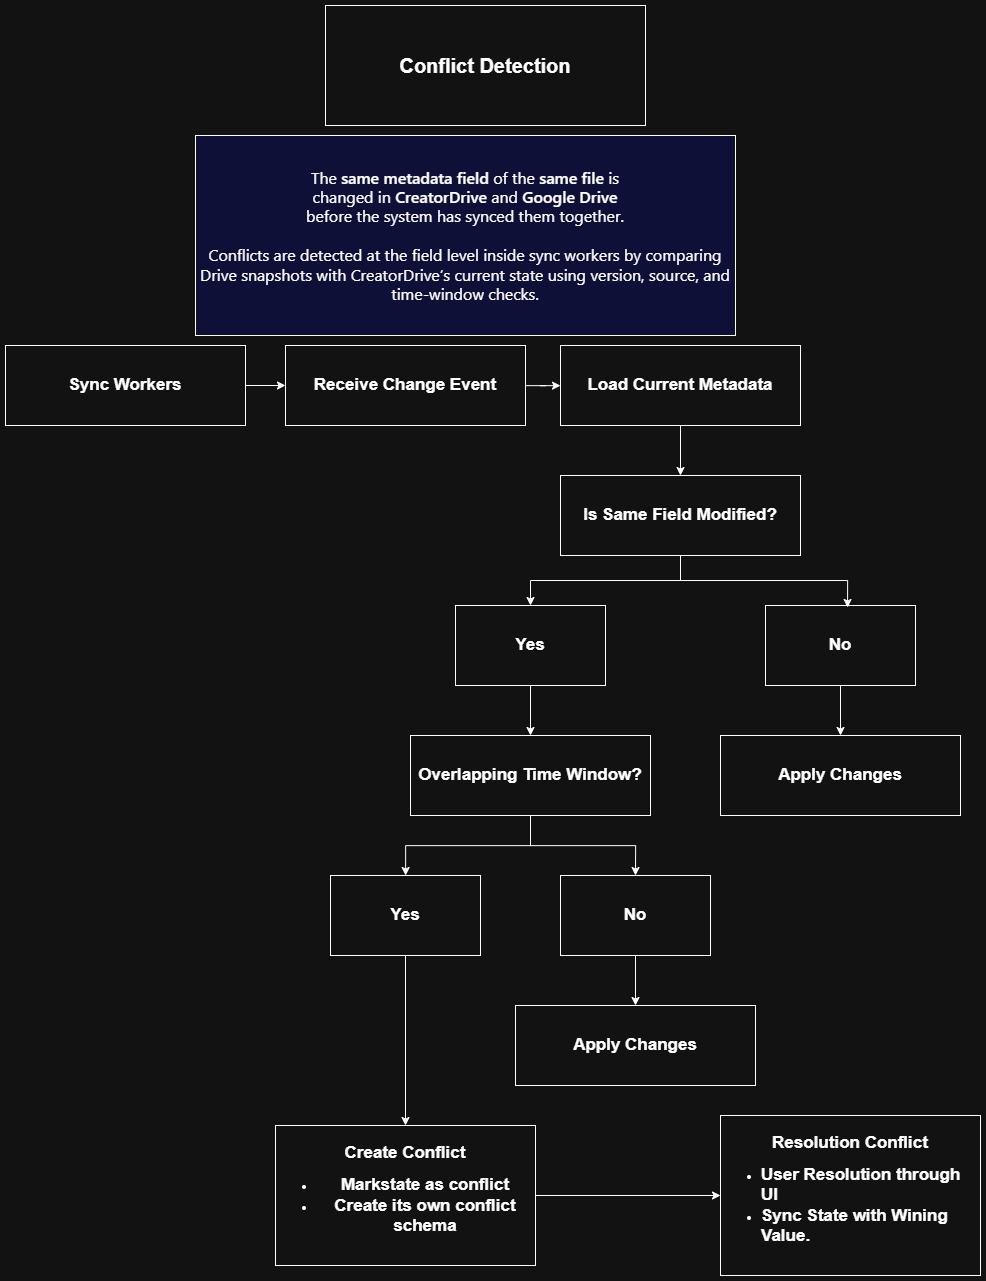

The diagram above was exported from draw.io. Its source (the exported page's mxGraphModel, read from the mxfile embedded in the PNG):
<mxGraphModel dx="2491" dy="1351" grid="1" gridSize="10" guides="1" tooltips="1" connect="1" arrows="1" fold="1" page="1" pageScale="1" pageWidth="850" pageHeight="1100" math="0" shadow="0">
  <root>
    <mxCell id="0" />
    <mxCell id="1" parent="0" />
    <mxCell id="2" parent="1" style="rounded=0;whiteSpace=wrap;html=1;" value="&lt;b&gt;&lt;font style=&quot;font-size: 20px;&quot;&gt;Conflict Detection&lt;/font&gt;&lt;/b&gt;" vertex="1">
      <mxGeometry height="120" width="320" x="1040" y="780" as="geometry" />
    </mxCell>
    <mxCell id="3" parent="1" style="rounded=0;whiteSpace=wrap;html=1;align=center;fillColor=light-dark(#FFFFFF,#0F1037);" value="&lt;div style=&quot;&quot;&gt;&lt;span&gt;&lt;span style=&quot;color: light-dark(rgb(0, 0, 0), rgb(255, 255, 255)); font-family: ui-sans-serif, -apple-system, &amp;quot;system-ui&amp;quot;, &amp;quot;Segoe UI&amp;quot;, Helvetica, &amp;quot;Apple Color Emoji&amp;quot;, Arial, &amp;quot;sans-serif&amp;quot;, &amp;quot;Segoe UI Emoji&amp;quot;, &amp;quot;Segoe UI Symbol&amp;quot;; font-size: 16px;&quot;&gt;The&amp;nbsp;&lt;/span&gt;&lt;span data-start=&quot;306&quot; data-end=&quot;329&quot; style=&quot;color: light-dark(rgb(0, 0, 0), rgb(255, 255, 255)); box-sizing: border-box; border: 0px solid rgba(255, 255, 255, 0.05); margin: 0px; padding: 0px; font-weight: 600; --tw-font-weight: 600; font-family: ui-sans-serif, -apple-system, &amp;quot;system-ui&amp;quot;, &amp;quot;Segoe UI&amp;quot;, Helvetica, &amp;quot;Apple Color Emoji&amp;quot;, Arial, &amp;quot;sans-serif&amp;quot;, &amp;quot;Segoe UI Emoji&amp;quot;, &amp;quot;Segoe UI Symbol&amp;quot;; font-size: 16px;&quot;&gt;same metadata field&lt;/span&gt;&lt;span style=&quot;color: light-dark(rgb(0, 0, 0), rgb(255, 255, 255)); font-family: ui-sans-serif, -apple-system, &amp;quot;system-ui&amp;quot;, &amp;quot;Segoe UI&amp;quot;, Helvetica, &amp;quot;Apple Color Emoji&amp;quot;, Arial, &amp;quot;sans-serif&amp;quot;, &amp;quot;Segoe UI Emoji&amp;quot;, &amp;quot;Segoe UI Symbol&amp;quot;; font-size: 16px;&quot;&gt;&amp;nbsp;of the&amp;nbsp;&lt;/span&gt;&lt;span data-start=&quot;337&quot; data-end=&quot;350&quot; style=&quot;color: light-dark(rgb(0, 0, 0), rgb(255, 255, 255)); box-sizing: border-box; border: 0px solid rgba(255, 255, 255, 0.05); margin: 0px; padding: 0px; font-weight: 600; --tw-font-weight: 600; font-family: ui-sans-serif, -apple-system, &amp;quot;system-ui&amp;quot;, &amp;quot;Segoe UI&amp;quot;, Helvetica, &amp;quot;Apple Color Emoji&amp;quot;, Arial, &amp;quot;sans-serif&amp;quot;, &amp;quot;Segoe UI Emoji&amp;quot;, &amp;quot;Segoe UI Symbol&amp;quot;; font-size: 16px;&quot;&gt;same file&lt;/span&gt;&lt;span style=&quot;color: light-dark(rgb(0, 0, 0), rgb(255, 255, 255)); font-family: ui-sans-serif, -apple-system, &amp;quot;system-ui&amp;quot;, &amp;quot;Segoe UI&amp;quot;, Helvetica, &amp;quot;Apple Color Emoji&amp;quot;, Arial, &amp;quot;sans-serif&amp;quot;, &amp;quot;Segoe UI Emoji&amp;quot;, &amp;quot;Segoe UI Symbol&amp;quot;; font-size: 16px;&quot;&gt;&amp;nbsp;is changed&amp;nbsp;&lt;/span&gt;&lt;span style=&quot;color: light-dark(rgb(0, 0, 0), rgb(255, 255, 255)); font-family: ui-sans-serif, -apple-system, &amp;quot;system-ui&amp;quot;, &amp;quot;Segoe UI&amp;quot;, Helvetica, &amp;quot;Apple Color Emoji&amp;quot;, Arial, &amp;quot;sans-serif&amp;quot;, &amp;quot;Segoe UI Emoji&amp;quot;, &amp;quot;Segoe UI Symbol&amp;quot;; font-size: 16px;&quot;&gt;in&amp;nbsp;&lt;/span&gt;&lt;span data-start=&quot;369&quot; data-end=&quot;385&quot; style=&quot;color: light-dark(rgb(0, 0, 0), rgb(255, 255, 255)); box-sizing: border-box; border: 0px solid rgba(255, 255, 255, 0.05); margin: 0px; padding: 0px; font-weight: 600; --tw-font-weight: 600; font-family: ui-sans-serif, -apple-system, &amp;quot;system-ui&amp;quot;, &amp;quot;Segoe UI&amp;quot;, Helvetica, &amp;quot;Apple Color Emoji&amp;quot;, Arial, &amp;quot;sans-serif&amp;quot;, &amp;quot;Segoe UI Emoji&amp;quot;, &amp;quot;Segoe UI Symbol&amp;quot;; font-size: 16px;&quot;&gt;CreatorDrive&lt;/span&gt;&lt;span style=&quot;color: light-dark(rgb(0, 0, 0), rgb(255, 255, 255)); font-family: ui-sans-serif, -apple-system, &amp;quot;system-ui&amp;quot;, &amp;quot;Segoe UI&amp;quot;, Helvetica, &amp;quot;Apple Color Emoji&amp;quot;, Arial, &amp;quot;sans-serif&amp;quot;, &amp;quot;Segoe UI Emoji&amp;quot;, &amp;quot;Segoe UI Symbol&amp;quot;; font-size: 16px;&quot;&gt;&amp;nbsp;and&amp;nbsp;&lt;/span&gt;&lt;span data-start=&quot;390&quot; data-end=&quot;406&quot; style=&quot;color: light-dark(rgb(0, 0, 0), rgb(255, 255, 255)); box-sizing: border-box; border: 0px solid rgba(255, 255, 255, 0.05); margin: 0px; padding: 0px; font-weight: 600; --tw-font-weight: 600; font-family: ui-sans-serif, -apple-system, &amp;quot;system-ui&amp;quot;, &amp;quot;Segoe UI&amp;quot;, Helvetica, &amp;quot;Apple Color Emoji&amp;quot;, Arial, &amp;quot;sans-serif&amp;quot;, &amp;quot;Segoe UI Emoji&amp;quot;, &amp;quot;Segoe UI Symbol&amp;quot;; font-size: 16px;&quot;&gt;Google Drive&lt;/span&gt;&lt;/span&gt;&lt;/div&gt;&lt;div style=&quot;&quot;&gt;&lt;span style=&quot;font-family: ui-sans-serif, -apple-system, &amp;quot;system-ui&amp;quot;, &amp;quot;Segoe UI&amp;quot;, Helvetica, &amp;quot;Apple Color Emoji&amp;quot;, Arial, &amp;quot;sans-serif&amp;quot;, &amp;quot;Segoe UI Emoji&amp;quot;, &amp;quot;Segoe UI Symbol&amp;quot;; font-size: 16px; color: light-dark(rgb(0, 0, 0), rgb(255, 255, 255));&quot;&gt;before the system has synced them together.&lt;/span&gt;&lt;/div&gt;&lt;div style=&quot;&quot;&gt;&lt;span style=&quot;font-family: ui-sans-serif, -apple-system, &amp;quot;system-ui&amp;quot;, &amp;quot;Segoe UI&amp;quot;, Helvetica, &amp;quot;Apple Color Emoji&amp;quot;, Arial, &amp;quot;sans-serif&amp;quot;, &amp;quot;Segoe UI Emoji&amp;quot;, &amp;quot;Segoe UI Symbol&amp;quot;; font-size: 16px; color: light-dark(rgb(0, 0, 0), rgb(255, 255, 255));&quot;&gt;&lt;br&gt;&lt;/span&gt;&lt;/div&gt;&lt;div style=&quot;&quot;&gt;&lt;span style=&quot;font-family: ui-sans-serif, -apple-system, &amp;quot;system-ui&amp;quot;, &amp;quot;Segoe UI&amp;quot;, Helvetica, &amp;quot;Apple Color Emoji&amp;quot;, Arial, &amp;quot;sans-serif&amp;quot;, &amp;quot;Segoe UI Emoji&amp;quot;, &amp;quot;Segoe UI Symbol&amp;quot;; font-size: 16px;&quot;&gt;Conflicts are detected at the field level inside sync workers by comparing Drive snapshots with CreatorDrive’s current state using version, source, and time‑window checks.&lt;/span&gt;&lt;span style=&quot;font-family: ui-sans-serif, -apple-system, &amp;quot;system-ui&amp;quot;, &amp;quot;Segoe UI&amp;quot;, Helvetica, &amp;quot;Apple Color Emoji&amp;quot;, Arial, &amp;quot;sans-serif&amp;quot;, &amp;quot;Segoe UI Emoji&amp;quot;, &amp;quot;Segoe UI Symbol&amp;quot;; font-size: 16px; color: light-dark(rgb(0, 0, 0), rgb(255, 255, 255));&quot;&gt;&lt;/span&gt;&lt;/div&gt;" vertex="1">
      <mxGeometry height="200" width="540" x="910" y="910" as="geometry" />
    </mxCell>
    <mxCell id="4" edge="1" parent="1" source="5" style="edgeStyle=orthogonalEdgeStyle;rounded=0;orthogonalLoop=1;jettySize=auto;html=1;" target="7" value="">
      <mxGeometry relative="1" as="geometry" />
    </mxCell>
    <mxCell id="5" parent="1" style="rounded=0;whiteSpace=wrap;html=1;" value="&lt;span style=&quot;font-size: 17px;&quot;&gt;&lt;b&gt;Sync Workers&lt;/b&gt;&lt;/span&gt;" vertex="1">
      <mxGeometry height="80" width="240" x="720" y="1120" as="geometry" />
    </mxCell>
    <mxCell id="6" edge="1" parent="1" source="7" style="edgeStyle=orthogonalEdgeStyle;rounded=0;orthogonalLoop=1;jettySize=auto;html=1;" target="9" value="">
      <mxGeometry relative="1" as="geometry" />
    </mxCell>
    <mxCell id="7" parent="1" style="rounded=0;whiteSpace=wrap;html=1;" value="&lt;span style=&quot;font-size: 17px;&quot;&gt;&lt;b&gt;Receive Change Event&lt;/b&gt;&lt;/span&gt;" vertex="1">
      <mxGeometry height="80" width="240" x="1000" y="1120" as="geometry" />
    </mxCell>
    <mxCell id="8" edge="1" parent="1" source="9" style="edgeStyle=orthogonalEdgeStyle;rounded=0;orthogonalLoop=1;jettySize=auto;html=1;" target="11" value="">
      <mxGeometry relative="1" as="geometry" />
    </mxCell>
    <mxCell id="9" parent="1" style="rounded=0;whiteSpace=wrap;html=1;" value="&lt;span style=&quot;font-size: 17px;&quot;&gt;&lt;b&gt;Load Current Metadata&lt;/b&gt;&lt;/span&gt;" vertex="1">
      <mxGeometry height="80" width="240" x="1275" y="1120" as="geometry" />
    </mxCell>
    <mxCell id="10" edge="1" parent="1" source="11" style="edgeStyle=orthogonalEdgeStyle;rounded=0;orthogonalLoop=1;jettySize=auto;html=1;" target="13">
      <mxGeometry relative="1" as="geometry" />
    </mxCell>
    <mxCell id="11" parent="1" style="rounded=0;whiteSpace=wrap;html=1;" value="&lt;span style=&quot;font-size: 17px;&quot;&gt;&lt;b&gt;Is Same Field Modified?&lt;/b&gt;&lt;/span&gt;" vertex="1">
      <mxGeometry height="80" width="240" x="1275" y="1250" as="geometry" />
    </mxCell>
    <mxCell id="12" edge="1" parent="1" source="13" style="edgeStyle=orthogonalEdgeStyle;rounded=0;orthogonalLoop=1;jettySize=auto;html=1;" target="19" value="">
      <mxGeometry relative="1" as="geometry" />
    </mxCell>
    <mxCell id="13" parent="1" style="rounded=0;whiteSpace=wrap;html=1;" value="&lt;span style=&quot;font-size: 17px;&quot;&gt;&lt;b&gt;Yes&lt;/b&gt;&lt;/span&gt;" vertex="1">
      <mxGeometry height="80" width="150" x="1170" y="1380" as="geometry" />
    </mxCell>
    <mxCell id="14" edge="1" parent="1" source="15" style="edgeStyle=orthogonalEdgeStyle;rounded=0;orthogonalLoop=1;jettySize=auto;html=1;" target="20" value="">
      <mxGeometry relative="1" as="geometry" />
    </mxCell>
    <mxCell id="15" parent="1" style="rounded=0;whiteSpace=wrap;html=1;" value="&lt;span style=&quot;font-size: 17px;&quot;&gt;&lt;b&gt;No&lt;/b&gt;&lt;/span&gt;" vertex="1">
      <mxGeometry height="80" width="150" x="1480" y="1380" as="geometry" />
    </mxCell>
    <mxCell id="16" edge="1" parent="1" source="11" style="edgeStyle=orthogonalEdgeStyle;rounded=0;orthogonalLoop=1;jettySize=auto;html=1;entryX=0.547;entryY=0.025;entryDx=0;entryDy=0;entryPerimeter=0;" target="15">
      <mxGeometry relative="1" as="geometry" />
    </mxCell>
    <mxCell id="17" edge="1" parent="1" source="19" style="edgeStyle=orthogonalEdgeStyle;rounded=0;orthogonalLoop=1;jettySize=auto;html=1;" target="22">
      <mxGeometry relative="1" as="geometry" />
    </mxCell>
    <mxCell id="18" edge="1" parent="1" source="19" style="edgeStyle=orthogonalEdgeStyle;rounded=0;orthogonalLoop=1;jettySize=auto;html=1;entryX=0.5;entryY=0;entryDx=0;entryDy=0;" target="24">
      <mxGeometry relative="1" as="geometry" />
    </mxCell>
    <mxCell id="19" parent="1" style="rounded=0;whiteSpace=wrap;html=1;" value="&lt;span style=&quot;font-size: 17px;&quot;&gt;&lt;b&gt;Overlapping Time Window?&lt;/b&gt;&lt;/span&gt;" vertex="1">
      <mxGeometry height="80" width="240" x="1125" y="1510" as="geometry" />
    </mxCell>
    <mxCell id="20" parent="1" style="rounded=0;whiteSpace=wrap;html=1;" value="&lt;span style=&quot;font-size: 17px;&quot;&gt;&lt;b&gt;Apply Changes&lt;/b&gt;&lt;/span&gt;" vertex="1">
      <mxGeometry height="80" width="240" x="1435" y="1510" as="geometry" />
    </mxCell>
    <mxCell id="21" edge="1" parent="1" source="22" style="edgeStyle=orthogonalEdgeStyle;rounded=0;orthogonalLoop=1;jettySize=auto;html=1;" target="27">
      <mxGeometry relative="1" as="geometry" />
    </mxCell>
    <mxCell id="22" parent="1" style="rounded=0;whiteSpace=wrap;html=1;" value="&lt;span style=&quot;font-size: 17px;&quot;&gt;&lt;b&gt;Yes&lt;/b&gt;&lt;/span&gt;" vertex="1">
      <mxGeometry height="80" width="150" x="1045" y="1650" as="geometry" />
    </mxCell>
    <mxCell id="23" edge="1" parent="1" source="24" style="edgeStyle=orthogonalEdgeStyle;rounded=0;orthogonalLoop=1;jettySize=auto;html=1;" target="25" value="">
      <mxGeometry relative="1" as="geometry" />
    </mxCell>
    <mxCell id="24" parent="1" style="rounded=0;whiteSpace=wrap;html=1;" value="&lt;span style=&quot;font-size: 17px;&quot;&gt;&lt;b&gt;No&lt;/b&gt;&lt;/span&gt;" vertex="1">
      <mxGeometry height="80" width="150" x="1275" y="1650" as="geometry" />
    </mxCell>
    <mxCell id="25" parent="1" style="rounded=0;whiteSpace=wrap;html=1;" value="&lt;span style=&quot;font-size: 17px;&quot;&gt;&lt;b&gt;Apply Changes&lt;/b&gt;&lt;/span&gt;" vertex="1">
      <mxGeometry height="80" width="240" x="1230" y="1780" as="geometry" />
    </mxCell>
    <mxCell id="26" edge="1" parent="1" source="27" style="edgeStyle=orthogonalEdgeStyle;rounded=0;orthogonalLoop=1;jettySize=auto;html=1;" target="28" value="">
      <mxGeometry relative="1" as="geometry" />
    </mxCell>
    <mxCell id="27" parent="1" style="rounded=0;whiteSpace=wrap;html=1;" value="&lt;span style=&quot;font-size: 17px;&quot;&gt;&lt;b&gt;Create Conflict&lt;/b&gt;&lt;/span&gt;&lt;div&gt;&lt;ul&gt;&lt;li&gt;&lt;span style=&quot;font-size: 17px;&quot;&gt;&lt;b&gt;Markstate as conflict&lt;/b&gt;&lt;/span&gt;&lt;/li&gt;&lt;li&gt;&lt;span style=&quot;font-size: 17px;&quot;&gt;&lt;b&gt;Create its own conflict schema&lt;/b&gt;&lt;/span&gt;&lt;/li&gt;&lt;/ul&gt;&lt;/div&gt;" vertex="1">
      <mxGeometry height="140" width="260" x="990" y="1900" as="geometry" />
    </mxCell>
    <mxCell id="28" parent="1" style="rounded=0;whiteSpace=wrap;html=1;align=center;" value="&lt;span style=&quot;font-size: 17px;&quot;&gt;&lt;b&gt;Resolution Conflict&lt;/b&gt;&lt;/span&gt;&lt;br&gt;&lt;div&gt;&lt;ul&gt;&lt;li style=&quot;text-align: left;&quot;&gt;&lt;b&gt;&lt;font style=&quot;font-size: 17px;&quot;&gt;User Resolution through UI&lt;/font&gt;&lt;/b&gt;&lt;/li&gt;&lt;li style=&quot;text-align: left;&quot;&gt;&lt;span style=&quot;font-size: 17px;&quot;&gt;&lt;b&gt;Sync State with Wining Value.&lt;/b&gt;&lt;/span&gt;&lt;/li&gt;&lt;/ul&gt;&lt;/div&gt;" vertex="1">
      <mxGeometry height="160" width="260" x="1435" y="1890" as="geometry" />
    </mxCell>
  </root>
</mxGraphModel>